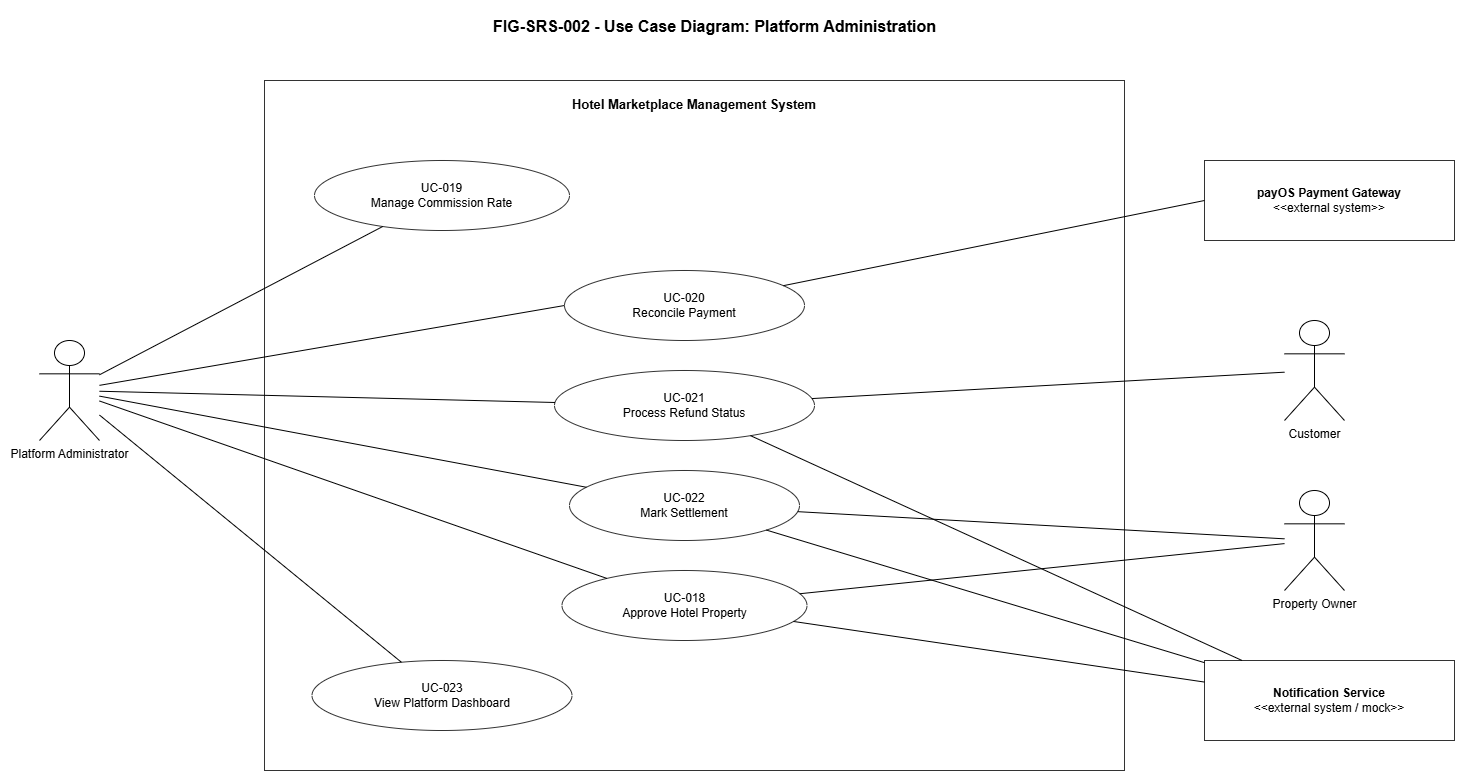

The diagram above was exported from draw.io. Its source (the exported page's mxGraphModel, read from the mxfile embedded in the PNG):
<mxGraphModel dx="1489" dy="894" grid="1" gridSize="10" guides="1" tooltips="1" connect="1" arrows="1" fold="1" page="1" pageScale="1" pageWidth="1600" pageHeight="1000" math="0" shadow="0">
  <root>
    <mxCell id="0" />
    <mxCell id="1" parent="0" />
    <mxCell id="title" parent="1" style="text;html=1;strokeColor=none;fillColor=none;fontSize=16;fontStyle=1;align=center;" value="FIG-SRS-002 - Use Case Diagram: Platform Administration" vertex="1">
      <mxGeometry height="40" width="760" x="420" y="30" as="geometry" />
    </mxCell>
    <mxCell id="boundary_platform_admin" parent="1" style="rounded=0;whiteSpace=wrap;html=1;fillColor=none;strokeColor=#333333;strokeWidth=1;fontSize=13;fontStyle=1;verticalAlign=top;align=center;spacingTop=10;" value="Hotel Marketplace Management System" vertex="1">
      <mxGeometry height="690" width="860" x="350" y="100" as="geometry" />
    </mxCell>
    <mxCell id="uc_018" parent="boundary_platform_admin" style="ellipse;whiteSpace=wrap;html=1;fillColor=#ffffff;strokeColor=#333333;fontSize=12;" value="UC-018&#10;Approve Hotel Property" vertex="1">
      <mxGeometry height="70" width="245" x="297.5" y="490" as="geometry" />
    </mxCell>
    <mxCell id="uc_019" parent="boundary_platform_admin" style="ellipse;whiteSpace=wrap;html=1;fillColor=#ffffff;strokeColor=#333333;fontSize=12;" value="UC-019&#10;Manage Commission Rate" vertex="1">
      <mxGeometry height="70" width="255" x="50" y="80" as="geometry" />
    </mxCell>
    <mxCell id="uc_020" parent="boundary_platform_admin" style="ellipse;whiteSpace=wrap;html=1;fillColor=#ffffff;strokeColor=#333333;fontSize=12;" value="UC-020&#10;Reconcile Payment" vertex="1">
      <mxGeometry height="70" width="240" x="300" y="190" as="geometry" />
    </mxCell>
    <mxCell id="uc_021" parent="boundary_platform_admin" style="ellipse;whiteSpace=wrap;html=1;fillColor=#ffffff;strokeColor=#333333;fontSize=12;" value="UC-021&#10;Process Refund Status" vertex="1">
      <mxGeometry height="70" width="260" x="290" y="290" as="geometry" />
    </mxCell>
    <mxCell id="uc_022" parent="boundary_platform_admin" style="ellipse;whiteSpace=wrap;html=1;fillColor=#ffffff;strokeColor=#333333;fontSize=12;" value="UC-022&#10;Mark Settlement" vertex="1">
      <mxGeometry height="70" width="230" x="305" y="390" as="geometry" />
    </mxCell>
    <mxCell id="uc_023" parent="boundary_platform_admin" style="ellipse;whiteSpace=wrap;html=1;fillColor=#ffffff;strokeColor=#333333;fontSize=12;" value="UC-023&#10;View Platform Dashboard" vertex="1">
      <mxGeometry height="70" width="260" x="47.5" y="580" as="geometry" />
    </mxCell>
    <mxCell id="actor_admin" parent="1" style="shape=umlActor;verticalLabelPosition=bottom;verticalAlign=top;html=1;outlineConnect=0;fontSize=12;" value="Platform Administrator" vertex="1">
      <mxGeometry height="100" width="60" x="125" y="360" as="geometry" />
    </mxCell>
    <mxCell id="actor_payos" parent="1" style="rounded=0;whiteSpace=wrap;html=1;fillColor=#ffffff;strokeColor=#333333;fontSize=12;align=center;verticalAlign=middle;" value="&lt;b&gt;payOS Payment Gateway&lt;/b&gt;&lt;br&gt;&amp;lt;&amp;lt;external system&amp;gt;&amp;gt;" vertex="1">
      <mxGeometry height="80" width="250" x="1290" y="180" as="geometry" />
    </mxCell>
    <mxCell id="actor_customer" parent="1" style="shape=umlActor;verticalLabelPosition=bottom;verticalAlign=top;html=1;outlineConnect=0;fontSize=12;" value="Customer" vertex="1">
      <mxGeometry height="100" width="60" x="1370" y="340" as="geometry" />
    </mxCell>
    <mxCell id="actor_owner" parent="1" style="shape=umlActor;verticalLabelPosition=bottom;verticalAlign=top;html=1;outlineConnect=0;fontSize=12;" value="Property Owner" vertex="1">
      <mxGeometry height="100" width="60" x="1370" y="510" as="geometry" />
    </mxCell>
    <mxCell id="actor_notification" parent="1" style="rounded=0;whiteSpace=wrap;html=1;fillColor=#ffffff;strokeColor=#333333;fontSize=12;align=center;verticalAlign=middle;" value="&lt;b&gt;Notification Service&lt;/b&gt;&lt;br&gt;&amp;lt;&amp;lt;external system / mock&amp;gt;&amp;gt;" vertex="1">
      <mxGeometry height="80" width="250" x="1290" y="680" as="geometry" />
    </mxCell>
    <mxCell id="a_admin_approve" edge="1" parent="1" source="actor_admin" style="endArrow=none;html=1;rounded=0;" target="uc_018">
      <mxGeometry relative="1" as="geometry" />
    </mxCell>
    <mxCell id="a_admin_commission" edge="1" parent="1" source="actor_admin" style="endArrow=none;html=1;rounded=0;" target="uc_019">
      <mxGeometry relative="1" as="geometry" />
    </mxCell>
    <mxCell id="a_admin_reconcile" edge="1" parent="1" source="actor_admin" style="endArrow=none;html=1;rounded=0;entryX=0;entryY=0.5;entryDx=0;entryDy=0;" target="uc_020">
      <mxGeometry relative="1" as="geometry" />
    </mxCell>
    <mxCell id="a_admin_refund" edge="1" parent="1" source="actor_admin" style="endArrow=none;html=1;rounded=0;" target="uc_021">
      <mxGeometry relative="1" as="geometry" />
    </mxCell>
    <mxCell id="a_admin_settlement" edge="1" parent="1" source="actor_admin" style="endArrow=none;html=1;rounded=0;" target="uc_022">
      <mxGeometry relative="1" as="geometry" />
    </mxCell>
    <mxCell id="a_admin_dashboard" edge="1" parent="1" source="actor_admin" style="endArrow=none;html=1;rounded=0;" target="uc_023">
      <mxGeometry relative="1" as="geometry" />
    </mxCell>
    <mxCell id="a_payos_reconcile" edge="1" parent="1" source="actor_payos" style="endArrow=none;html=1;rounded=0;exitX=0;exitY=0.5;exitDx=0;exitDy=0;" target="uc_020">
      <mxGeometry relative="1" as="geometry" />
    </mxCell>
    <mxCell id="a_customer_refund" edge="1" parent="1" source="actor_customer" style="endArrow=none;html=1;rounded=0;" target="uc_021">
      <mxGeometry relative="1" as="geometry" />
    </mxCell>
    <mxCell id="a_owner_approval" edge="1" parent="1" source="actor_owner" style="endArrow=none;html=1;rounded=0;" target="uc_018">
      <mxGeometry relative="1" as="geometry" />
    </mxCell>
    <mxCell id="a_owner_settlement" edge="1" parent="1" source="actor_owner" style="endArrow=none;html=1;rounded=0;" target="uc_022">
      <mxGeometry relative="1" as="geometry" />
    </mxCell>
    <mxCell id="a_notification_approval" edge="1" parent="1" source="actor_notification" style="endArrow=none;html=1;rounded=0;" target="uc_018">
      <mxGeometry relative="1" as="geometry" />
    </mxCell>
    <mxCell id="a_notification_refund" edge="1" parent="1" source="actor_notification" style="endArrow=none;html=1;rounded=0;" target="uc_021">
      <mxGeometry relative="1" as="geometry" />
    </mxCell>
    <mxCell id="a_notification_settlement" edge="1" parent="1" source="actor_notification" style="endArrow=none;html=1;rounded=0;entryX=1;entryY=1;entryDx=0;entryDy=0;" target="uc_022">
      <mxGeometry relative="1" as="geometry" />
    </mxCell>
  </root>
</mxGraphModel>